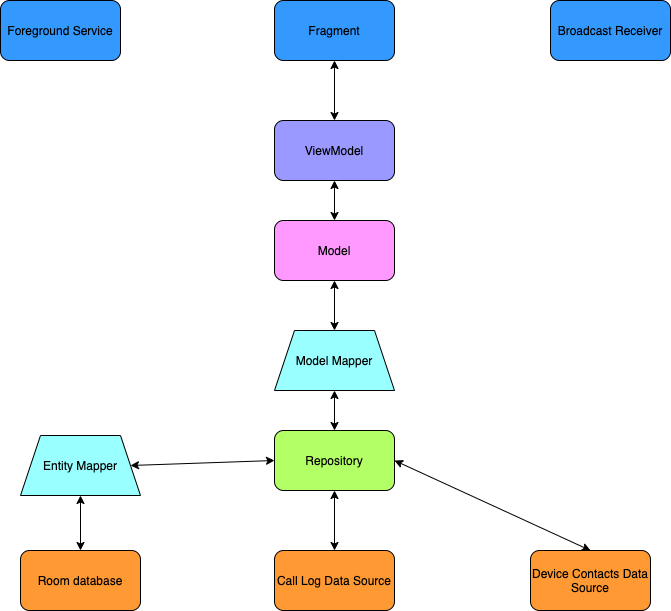

The diagram above was exported from draw.io. Its source (the exported page's mxGraphModel, read from the mxfile embedded in the PNG):
<mxGraphModel dx="1106" dy="839" grid="1" gridSize="10" guides="1" tooltips="1" connect="1" arrows="1" fold="1" page="1" pageScale="1" pageWidth="827" pageHeight="1169" math="0" shadow="0">
  <root>
    <mxCell id="0" />
    <mxCell id="1" parent="0" />
    <mxCell id="evXvcrWPAxya1u6FcG2J-1" value="Fragment" style="rounded=1;whiteSpace=wrap;html=1;fillColor=#3399FF;" vertex="1" parent="1">
      <mxGeometry x="354" y="90" width="120" height="60" as="geometry" />
    </mxCell>
    <mxCell id="evXvcrWPAxya1u6FcG2J-3" value="ViewModel" style="rounded=1;whiteSpace=wrap;html=1;fillColor=#9999FF;" vertex="1" parent="1">
      <mxGeometry x="354" y="210" width="120" height="60" as="geometry" />
    </mxCell>
    <mxCell id="evXvcrWPAxya1u6FcG2J-4" value="Model" style="rounded=1;whiteSpace=wrap;html=1;fillColor=#FF99FF;" vertex="1" parent="1">
      <mxGeometry x="354" y="310" width="120" height="60" as="geometry" />
    </mxCell>
    <mxCell id="evXvcrWPAxya1u6FcG2J-5" value="Model Mapper" style="shape=trapezoid;perimeter=trapezoidPerimeter;whiteSpace=wrap;html=1;fixedSize=1;fillColor=#99FFFF;" vertex="1" parent="1">
      <mxGeometry x="354" y="420" width="120" height="60" as="geometry" />
    </mxCell>
    <mxCell id="evXvcrWPAxya1u6FcG2J-6" value="Room database" style="rounded=1;whiteSpace=wrap;html=1;fillColor=#FF9933;" vertex="1" parent="1">
      <mxGeometry x="100" y="640" width="120" height="60" as="geometry" />
    </mxCell>
    <mxCell id="evXvcrWPAxya1u6FcG2J-7" value="Entity Mapper" style="shape=trapezoid;perimeter=trapezoidPerimeter;whiteSpace=wrap;html=1;fixedSize=1;fillColor=#99FFFF;" vertex="1" parent="1">
      <mxGeometry x="100" y="525" width="120" height="60" as="geometry" />
    </mxCell>
    <mxCell id="evXvcrWPAxya1u6FcG2J-8" value="Repository" style="rounded=1;whiteSpace=wrap;html=1;fillColor=#B3FF66;" vertex="1" parent="1">
      <mxGeometry x="354" y="520" width="120" height="60" as="geometry" />
    </mxCell>
    <mxCell id="evXvcrWPAxya1u6FcG2J-9" value="Call Log Data Source" style="rounded=1;whiteSpace=wrap;html=1;fillColor=#FF9933;" vertex="1" parent="1">
      <mxGeometry x="354" y="640" width="120" height="60" as="geometry" />
    </mxCell>
    <mxCell id="evXvcrWPAxya1u6FcG2J-10" value="Device Contacts Data Source" style="rounded=1;whiteSpace=wrap;html=1;fillColor=#FF9933;" vertex="1" parent="1">
      <mxGeometry x="610" y="640" width="120" height="60" as="geometry" />
    </mxCell>
    <mxCell id="evXvcrWPAxya1u6FcG2J-11" value="" style="endArrow=classic;startArrow=classic;html=1;entryX=0.5;entryY=1;entryDx=0;entryDy=0;exitX=0.5;exitY=0;exitDx=0;exitDy=0;" edge="1" parent="1" source="evXvcrWPAxya1u6FcG2J-3" target="evXvcrWPAxya1u6FcG2J-1">
      <mxGeometry width="50" height="50" relative="1" as="geometry">
        <mxPoint x="380" y="210" as="sourcePoint" />
        <mxPoint x="430" y="160" as="targetPoint" />
      </mxGeometry>
    </mxCell>
    <mxCell id="evXvcrWPAxya1u6FcG2J-12" value="" style="endArrow=classic;startArrow=classic;html=1;entryX=0.5;entryY=1;entryDx=0;entryDy=0;exitX=0.5;exitY=0;exitDx=0;exitDy=0;" edge="1" parent="1" source="evXvcrWPAxya1u6FcG2J-4" target="evXvcrWPAxya1u6FcG2J-3">
      <mxGeometry width="50" height="50" relative="1" as="geometry">
        <mxPoint x="424" y="220" as="sourcePoint" />
        <mxPoint x="424" y="160" as="targetPoint" />
      </mxGeometry>
    </mxCell>
    <mxCell id="evXvcrWPAxya1u6FcG2J-13" value="" style="endArrow=classic;startArrow=classic;html=1;entryX=0.5;entryY=0;entryDx=0;entryDy=0;exitX=0.5;exitY=1;exitDx=0;exitDy=0;" edge="1" parent="1" source="evXvcrWPAxya1u6FcG2J-4" target="evXvcrWPAxya1u6FcG2J-5">
      <mxGeometry width="50" height="50" relative="1" as="geometry">
        <mxPoint x="434" y="230" as="sourcePoint" />
        <mxPoint x="434" y="170" as="targetPoint" />
      </mxGeometry>
    </mxCell>
    <mxCell id="evXvcrWPAxya1u6FcG2J-14" value="" style="endArrow=classic;startArrow=classic;html=1;entryX=0.5;entryY=0;entryDx=0;entryDy=0;exitX=0.5;exitY=1;exitDx=0;exitDy=0;" edge="1" parent="1" source="evXvcrWPAxya1u6FcG2J-5" target="evXvcrWPAxya1u6FcG2J-8">
      <mxGeometry width="50" height="50" relative="1" as="geometry">
        <mxPoint x="444" y="240" as="sourcePoint" />
        <mxPoint x="444" y="180" as="targetPoint" />
      </mxGeometry>
    </mxCell>
    <mxCell id="evXvcrWPAxya1u6FcG2J-15" value="" style="endArrow=classic;startArrow=classic;html=1;entryX=0;entryY=0.5;entryDx=0;entryDy=0;exitX=1;exitY=0.5;exitDx=0;exitDy=0;" edge="1" parent="1" source="evXvcrWPAxya1u6FcG2J-7" target="evXvcrWPAxya1u6FcG2J-8">
      <mxGeometry width="50" height="50" relative="1" as="geometry">
        <mxPoint x="454" y="250" as="sourcePoint" />
        <mxPoint x="454" y="190" as="targetPoint" />
      </mxGeometry>
    </mxCell>
    <mxCell id="evXvcrWPAxya1u6FcG2J-16" value="" style="endArrow=classic;startArrow=classic;html=1;entryX=0.5;entryY=1;entryDx=0;entryDy=0;exitX=0.5;exitY=0;exitDx=0;exitDy=0;" edge="1" parent="1" source="evXvcrWPAxya1u6FcG2J-6" target="evXvcrWPAxya1u6FcG2J-7">
      <mxGeometry width="50" height="50" relative="1" as="geometry">
        <mxPoint x="220" y="565" as="sourcePoint" />
        <mxPoint x="364" y="560" as="targetPoint" />
      </mxGeometry>
    </mxCell>
    <mxCell id="evXvcrWPAxya1u6FcG2J-17" value="" style="endArrow=classic;startArrow=classic;html=1;entryX=0.5;entryY=1;entryDx=0;entryDy=0;exitX=0.5;exitY=0;exitDx=0;exitDy=0;" edge="1" parent="1" source="evXvcrWPAxya1u6FcG2J-9" target="evXvcrWPAxya1u6FcG2J-8">
      <mxGeometry width="50" height="50" relative="1" as="geometry">
        <mxPoint x="170" y="650" as="sourcePoint" />
        <mxPoint x="170" y="595" as="targetPoint" />
      </mxGeometry>
    </mxCell>
    <mxCell id="evXvcrWPAxya1u6FcG2J-18" value="" style="endArrow=classic;startArrow=classic;html=1;entryX=1;entryY=0.5;entryDx=0;entryDy=0;exitX=0.5;exitY=0;exitDx=0;exitDy=0;" edge="1" parent="1" source="evXvcrWPAxya1u6FcG2J-10" target="evXvcrWPAxya1u6FcG2J-8">
      <mxGeometry width="50" height="50" relative="1" as="geometry">
        <mxPoint x="180" y="660" as="sourcePoint" />
        <mxPoint x="180" y="605" as="targetPoint" />
      </mxGeometry>
    </mxCell>
    <mxCell id="evXvcrWPAxya1u6FcG2J-19" value="Foreground Service" style="rounded=1;whiteSpace=wrap;html=1;fillColor=#3399FF;" vertex="1" parent="1">
      <mxGeometry x="80" y="90" width="120" height="60" as="geometry" />
    </mxCell>
    <mxCell id="evXvcrWPAxya1u6FcG2J-20" value="Broadcast Receiver" style="rounded=1;whiteSpace=wrap;html=1;fillColor=#3399FF;" vertex="1" parent="1">
      <mxGeometry x="630" y="90" width="120" height="60" as="geometry" />
    </mxCell>
  </root>
</mxGraphModel>